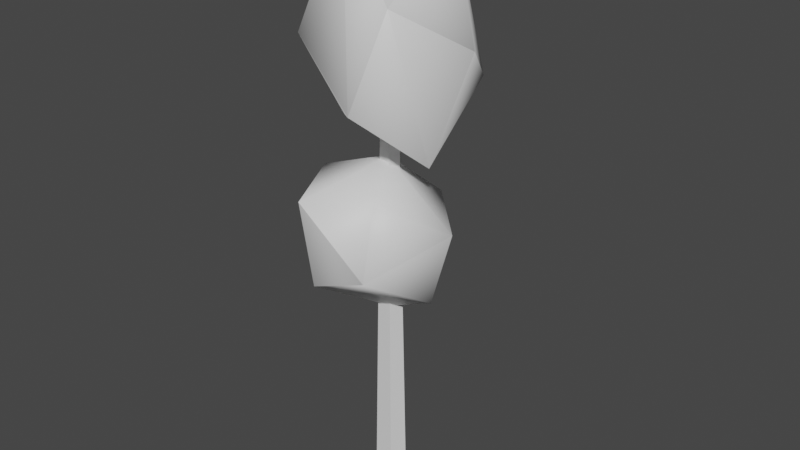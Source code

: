 # Source: leaftree_large.blend  (saved by Blender 3.6.11; exported with 4.5.12 LTS)
import bpy
from mathutils import Matrix  # noqa: F401  (used for matrix-valued properties, if any)

bpy.ops.wm.read_factory_settings(use_empty=True)
scene = bpy.context.scene
scene.name = 'Scene'

# ---- collections
col_collection = bpy.data.collections.new('Collection'); scene.collection.children.link(col_collection)

# ---- materials (node trees are filled in below, after node groups)
mat_leaves = bpy.data.materials.new('Leaves')
mat_leaves.use_transparent_shadow = False
mat_trunk = bpy.data.materials.new('Trunk')
mat_trunk.use_transparent_shadow = False

# ---- material node trees
mat_leaves.use_nodes = True; mat_leaves.node_tree.nodes.clear()
_N = mat_leaves.node_tree.nodes; _L = mat_leaves.node_tree.links
n0 = _N.new('ShaderNodeBsdfPrincipled'); n0.name = 'Principled BSDF'; n0.location = (10, 300)
n0.distribution = 'GGX'
n0.subsurface_method = 'RANDOM_WALK_SKIN'
n0.inputs[3].default_value = 1.45
n0.inputs[27].default_value = (0.0, 0.0, 0.0, 1.0)
n0.inputs[28].default_value = 1.0
n1 = _N.new('ShaderNodeOutputMaterial'); n1.name = 'Material Output'; n1.location = (300, 300)
_L.new(n0.outputs[0], n1.inputs[0])
n1.is_active_output = True
mat_trunk.use_nodes = True; mat_trunk.node_tree.nodes.clear()
_N = mat_trunk.node_tree.nodes; _L = mat_trunk.node_tree.links
n0 = _N.new('ShaderNodeBsdfPrincipled'); n0.name = 'Principled BSDF'; n0.location = (10, 300)
n0.distribution = 'GGX'
n0.subsurface_method = 'RANDOM_WALK_SKIN'
n0.inputs[3].default_value = 1.45
n0.inputs[27].default_value = (0.0, 0.0, 0.0, 1.0)
n0.inputs[28].default_value = 1.0
n1 = _N.new('ShaderNodeOutputMaterial'); n1.name = 'Material Output'; n1.location = (300, 300)
_L.new(n0.outputs[0], n1.inputs[0])
n1.is_active_output = True

# ---- world
world_world = bpy.data.worlds.new('World'); scene.world = world_world
world_world.use_nodes = True; world_world.node_tree.nodes.clear()
_N = world_world.node_tree.nodes; _L = world_world.node_tree.links
n0 = _N.new('ShaderNodeOutputWorld'); n0.name = 'World Output'; n0.location = (300, 300)
n1 = _N.new('ShaderNodeBackground'); n1.name = 'Background'; n1.location = (10, 300)
n1.inputs[0].default_value = (0.05088, 0.05088, 0.05088, 1.0)
_L.new(n1.outputs[0], n0.inputs[0])
n0.is_active_output = True
world_world.color = (0.05088, 0.05088, 0.05088)
world_world.use_sun_shadow = False
world_world.sun_shadow_jitter_overblur = 0.0

# ---- meshes
me_untitled = bpy.data.meshes.new('Untitled')
me_untitled.from_pydata([(-0.09627, 6.084, -0.9962), (0.929, 6.328, 0.1832), (-1.115, 6.738, -0.05094), (0.8424, 7.406, -1.283), (0.2087, 7.283, 1.195), (-1.038, 8.019, -1.072), (1.491, 8.214, -0.1273), (-0.9969, 8.265, 0.9335), (0.112, 9.069, -1.388), (0.8641, 8.985, 1.058), (-1.174, 9.539, -0.08133), (0.8383, 10.07, -0.4095), (-0.1401, 10.25, 0.8163), (0.05963, 8.283, 0.1095), (-0.08585, 8.283, 0.09814), (0.129, 8.283, -0.02968), (-0.1104, 8.283, -0.05971), (0.007577, 8.283, -0.1183), (0.1665, -0.2, 0.2111), (-0.1614, -0.2, 0.2342), (0.2819, -0.2, -0.07595), (-0.276, -0.2, -0.08538), (-0.01101, -0.2, -0.284), (-0.6206, 4.139, 1.189), (-0.7965, 5.641, 1.285), (-1.14, 4.14, 0.2273), (0.451, 4.563, 1.196), (-1.114, 5.888, 0.3311), (0.02048, 3.485, 0.02722), (0.43, 5.807, 0.9051), (-0.9052, 4.922, -0.5448), (1.049, 4.025, 0.2442), (-0.03477, 6.235, 0.02222), (0.1673, 4.104, -0.8628), (1.234, 5.196, -0.03827), (0.3613, 5.418, -0.8725)], [], [(8, 10, 11), (10, 12, 11), (8, 5, 10), (12, 9, 11), (2, 7, 10), (10, 7, 12), (12, 4, 9), (9, 6, 11), (11, 3, 8), (6, 3, 11), (8, 0, 5), (9, 1, 6), (7, 4, 12), (5, 2, 10), (7, 2, 4), (4, 1, 9), (6, 1, 3), (3, 0, 8), (5, 0, 2), (4, 2, 1), (2, 0, 1), (1, 0, 3), (15, 20, 22, 17), (14, 16, 21, 19), (14, 19, 18, 13), (13, 18, 20, 15), (16, 17, 22, 21), (31, 33, 34), (33, 35, 34), (31, 28, 33), (35, 32, 34), (25, 30, 33), (33, 30, 35), (35, 27, 32), (32, 29, 34), (34, 26, 31), (29, 26, 34), (31, 23, 28), (32, 24, 29), (30, 27, 35), (28, 25, 33), (30, 25, 27), (27, 24, 32), (29, 24, 26), (26, 23, 31), (28, 23, 25), (27, 25, 24), (25, 23, 24), (24, 23, 26)])
me_untitled.polygons.foreach_set('material_index', [0, 0, 0, 0, 0, 0, 0, 0, 0, 0, 0, 0, 0, 0, 0, 0, 0, 0, 0, 0, 0, 0, 1, 1, 1, 1, 1, 0, 0, 0, 0, 0, 0, 0, 0, 0, 0, 0, 0, 0, 0, 0, 0, 0, 0, 0, 0, 0, 0])
me_untitled.materials.append(mat_leaves)
me_untitled.materials.append(mat_trunk)
me_untitled.update()
me_untitled.normals_split_custom_set([tuple(v) for v in zip(*[iter([-0.1516, 0.1495, -0.9771, -0.7635, 0.5684, -0.3065, 0.3404, 0.8386, -0.4254, -0.768, 0.5664, -0.299, -0.2302, 0.8391, 0.4929, 0.3397, 0.8466, -0.4097, -0.1324, 0.2486, -0.9595, -0.6488, -0.3014, -0.6987, -0.7361, 0.6184, -0.2751, 0.0418, 0.6993, 0.7136, 0.7577, 0.03008, 0.6519, 0.6018, 0.781, -0.1666, -0.9148, -0.3932, 0.09232, -0.6699, 0.05566, 0.7403, -0.6912, 0.7217, -0.03582, -0.8233, 0.5609, -0.08732, -0.6972, -0.1675, 0.6971, -0.2936, 0.6626, 0.689, -0.0484, 0.6606, 0.7491, 0.01362, -0.2466, 0.969, 0.6844, 0.1762, 0.7076, 0.7336, 0.1167, 0.6695, 0.9801, -0.1972, -0.02309, 0.5608, 0.8108, -0.1678, 0.3908, 0.8272, -0.4037, 0.6291, -0.1523, -0.7622, -0.1061, 0.3167, -0.9426, 0.9988, -0.04091, -0.02724, 0.6891, -0.1633, -0.706, 0.5063, 0.8194, -0.2688, -0.2182, 0.51, -0.832, -0.3512, -0.2353, -0.9062, -0.7038, 0.01244, -0.7103, 0.7132, 0.38, 0.589, 0.8929, -0.2998, 0.3359, 0.9962, 0.08448, -0.01982, -0.6696, -0.04426, 0.7414, -0.07098, -0.2632, 0.9621, -0.1919, 0.6515, 0.734, -0.7007, -0.08346, -0.7086, -0.9207, -0.3902, 0.001159, -0.6869, 0.6881, -0.2339, -0.6269, 0.273, 0.7297, -0.9335, -0.3475, 0.0884, 0.02928, 0.01742, 0.9994, -0.02333, -0.06227, 0.9978, 0.8583, -0.3601, 0.3655, 0.6325, 0.3755, 0.6774, 0.9706, 0.2399, -0.02204, 0.8965, -0.2892, 0.3357, 0.6552, 0.1003, -0.7488, 0.657, 0.03952, -0.7529, -0.3102, -0.2855, -0.9068, -0.07677, 0.5154, -0.8535, -0.7335, 0.1366, -0.6659, -0.3826, -0.2459, -0.8906, -0.9728, -0.2247, 0.05543, 0.2606, -0.2625, 0.9291, -0.8163, -0.2868, 0.5015, 0.1711, -0.8019, 0.5724, -0.4753, -0.3109, 0.823, -0.5973, -0.8017, 0.02398, 0.008274, -0.7488, 0.6628, 0.6335, -0.7646, -0.1186, 0.4158, -0.8991, -0.1372, 0.4703, 0.1246, -0.8737, 0.5819, 0.01476, -0.8131, 0.5819, 0.01476, -0.8131, 0.5819, 0.01476, -0.8131, 0.5819, 0.01476, -0.8131, -0.9599, 0.01546, 0.2798, -0.9599, 0.01546, 0.2798, -0.9599, 0.01546, 0.2798, -0.9599, 0.01546, 0.2798, 0.02488, 0.01405, 0.9996, 0.02488, 0.01405, 0.9996, 0.02488, 0.01405, 0.9996, 0.02488, 0.01405, 0.9996, 0.9173, 0.01534, 0.3978, 0.9173, 0.01534, 0.3978, 0.9173, 0.01534, 0.3978, 0.9173, 0.01534, 0.3978, -0.5573, 0.01541, -0.8301, -0.5573, 0.01541, -0.8301, -0.5573, 0.01541, -0.8301, -0.5573, 0.01541, -0.8301, 0.7259, -0.6876, 0.01708, 0.2656, -0.4956, -0.827, 0.9324, 0.2513, -0.2596, 0.2516, -0.4847, -0.8377, 0.07626, 0.5045, -0.8601, 0.9239, 0.2608, -0.2801, 0.7077, -0.7055, 0.03808, -0.03756, -0.9991, -0.02202, 0.2507, -0.5104, -0.8225, 0.1381, 0.4645, -0.8747, 0.1188, 0.9907, -0.0661, 0.9336, 0.2186, -0.2839, -0.7658, -0.5461, -0.3395, -0.6509, 0.1814, -0.7372, 0.2294, -0.4676, -0.8537, 0.1984, -0.4797, -0.8547, -0.7143, 0.1207, -0.6893, 0.05364, 0.4803, -0.8755, 0.1424, 0.4029, -0.9041, -0.6326, 0.6476, -0.4247, 0.1096, 0.978, -0.1776, 0.1678, 0.9858, -0.002102, 0.4591, 0.6369, 0.6194, 0.9574, 0.1996, -0.2088, 0.9626, 0.237, -0.1312, 0.576, -0.05935, 0.8153, 0.722, -0.6774, 0.1408, 0.4186, 0.6542, 0.63, 0.5982, -0.1118, 0.7935, 0.9707, 0.1857, -0.1526, 0.7103, -0.6958, 0.1066, 0.06394, -0.8442, 0.5321, 0.03088, -0.9973, 0.06671, 0.2535, 0.9655, -0.06036, 0.02352, 0.7622, 0.6469, 0.5583, 0.6111, 0.5611, -0.6382, -0.00715, -0.7699, -0.6537, 0.6182, -0.4365, 0.1177, 0.3587, -0.926, -0.07875, -0.9913, -0.1055, -0.7689, -0.5494, -0.3271, 0.2304, -0.5013, -0.834, -0.5392, 0.05037, -0.8407, -0.6325, -0.6581, -0.4085, -0.5948, 0.6579, -0.462, -0.5908, 0.7248, -0.3543, -0.03391, 0.7762, 0.6296, 0.2124, 0.9722, -0.09893, 0.5612, 0.6103, 0.5592, 0.03673, 0.7399, 0.6717, 0.7366, -0.1556, 0.6582, 0.652, -0.003847, 0.7582, 0.05499, -0.8293, 0.5561, 0.7385, -0.6601, 0.1377, -0.005057, -0.9994, -0.0351, 0.01613, -0.8721, 0.4891, -0.7423, -0.6055, -0.2869, -0.6941, 0.7132, 0.09772, -0.86, -0.3395, -0.3808, -0.7952, 0.285, 0.5352, -0.9588, 0.05827, -0.2779, -0.7342, -0.6089, 0.3002, -0.8913, 0.2512, 0.3776, -0.3144, 0.1433, 0.9384, -0.4908, -0.0668, 0.8687, 0.6772, -0.4062, 0.6136])] * 3)])

# ---- objects
ob_leaftree_large = bpy.data.objects.new('leaftree_large', me_untitled)

# ---- transforms, parenting, visibility, modifiers, constraints
ob_leaftree_large.location = (0.0, 0.0, 0.0)
ob_leaftree_large.rotation_euler = (1.571, -0.0, 0.0)

# ---- collection membership
col_collection.objects.link(ob_leaftree_large)

# ---- scene / render settings (as saved in the file)
scene.frame_start = 1; scene.frame_end = 250; scene.frame_set(1)
scene.render.engine = 'BLENDER_EEVEE_NEXT'
scene.cycles.sampling_pattern = 'TABULATED_SOBOL'
scene.view_settings.view_transform = 'Filmic'
bpy.context.view_layer.update()

# ---- added for rendering (the .blend has no active camera and no usable light): camera, sun
cam_auto = bpy.data.cameras.new('AutoCamera')
cam_auto.lens = 50.0
cam_auto.sensor_width = 36.0
cam_auto.clip_end = 1000.0
ob_auto_camera = bpy.data.objects.new('AutoCamera', cam_auto)
scene.collection.objects.link(ob_auto_camera)
ob_auto_camera.location = (10.4401, -12.2857, 13.2508)
ob_auto_camera.rotation_euler = (1.09748, -7.21219e-08, 0.694738)
scene.camera = ob_auto_camera
light_auto_sun = bpy.data.lights.new('AutoSun', 'SUN')
light_auto_sun.energy = 3.0
light_auto_sun.angle = 0.0523599
ob_auto_sun = bpy.data.objects.new('AutoSun', light_auto_sun)
scene.collection.objects.link(ob_auto_sun)
ob_auto_sun.rotation_euler = (0.872665, 0.174533, 0.523599)
bpy.context.view_layer.update()
